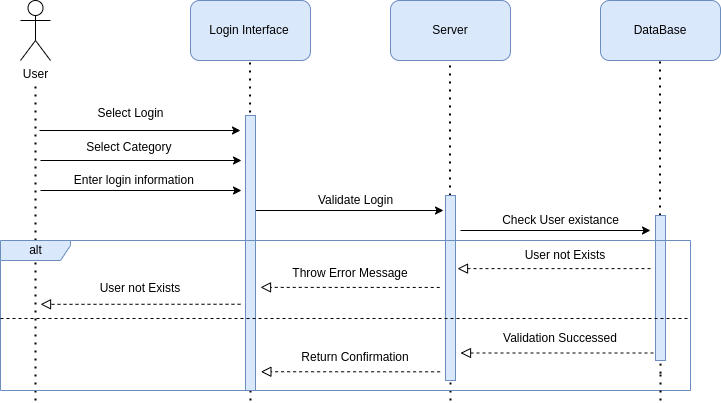

The diagram above was exported from draw.io. Its source (the exported page's mxGraphModel, read from the mxfile embedded in the PNG):
<mxGraphModel dx="1078" dy="765" grid="1" gridSize="10" guides="1" tooltips="1" connect="1" arrows="1" fold="1" page="1" pageScale="1" pageWidth="850" pageHeight="1100" background="#ffffff" math="0" shadow="0">
  <root>
    <mxCell id="0" />
    <mxCell id="1" parent="0" />
    <mxCell id="2" value="User" style="shape=umlActor;verticalLabelPosition=bottom;verticalAlign=top;html=1;outlineConnect=0;" parent="1" vertex="1">
      <mxGeometry x="80" y="120" width="30" height="60" as="geometry" />
    </mxCell>
    <mxCell id="3" value="" style="endArrow=none;dashed=1;html=1;dashPattern=1 3;strokeWidth=2;entryX=0.5;entryY=1.333;entryDx=0;entryDy=0;entryPerimeter=0;" parent="1" edge="1">
      <mxGeometry width="50" height="50" relative="1" as="geometry">
        <mxPoint x="95" y="520" as="sourcePoint" />
        <mxPoint x="95" y="202.98000000000002" as="targetPoint" />
        <Array as="points" />
      </mxGeometry>
    </mxCell>
    <mxCell id="4" value="" style="endArrow=classic;html=1;" parent="1" edge="1">
      <mxGeometry width="50" height="50" relative="1" as="geometry">
        <mxPoint x="99" y="250" as="sourcePoint" />
        <mxPoint x="300" y="250" as="targetPoint" />
        <Array as="points" />
      </mxGeometry>
    </mxCell>
    <mxCell id="7" value="" style="rounded=1;whiteSpace=wrap;html=1;fillColor=#dae8fc;strokeColor=#6c8ebf;" parent="1" vertex="1">
      <mxGeometry x="250" y="120" width="120" height="60" as="geometry" />
    </mxCell>
    <mxCell id="8" value="" style="rounded=1;whiteSpace=wrap;html=1;fillColor=#dae8fc;strokeColor=#6c8ebf;" parent="1" vertex="1">
      <mxGeometry x="450" y="120" width="120" height="60" as="geometry" />
    </mxCell>
    <mxCell id="9" value="DataBase" style="rounded=1;whiteSpace=wrap;html=1;fillColor=#dae8fc;strokeColor=#6c8ebf;" parent="1" vertex="1">
      <mxGeometry x="660" y="120" width="120" height="60" as="geometry" />
    </mxCell>
    <mxCell id="10" value="Login Interface" style="text;html=1;align=center;verticalAlign=middle;whiteSpace=wrap;rounded=0;" parent="1" vertex="1">
      <mxGeometry x="264" y="135" width="90" height="30" as="geometry" />
    </mxCell>
    <mxCell id="11" value="Server" style="text;html=1;strokeColor=none;fillColor=none;align=center;verticalAlign=middle;whiteSpace=wrap;rounded=0;" parent="1" vertex="1">
      <mxGeometry x="480" y="135" width="60" height="30" as="geometry" />
    </mxCell>
    <mxCell id="12" value="" style="endArrow=none;dashed=1;html=1;dashPattern=1 3;strokeWidth=2;" parent="1" edge="1">
      <mxGeometry width="50" height="50" relative="1" as="geometry">
        <mxPoint x="310" y="520" as="sourcePoint" />
        <mxPoint x="309.5" y="180" as="targetPoint" />
        <Array as="points" />
      </mxGeometry>
    </mxCell>
    <mxCell id="13" value="" style="endArrow=none;dashed=1;html=1;dashPattern=1 3;strokeWidth=2;startArrow=none;" parent="1" source="31" edge="1">
      <mxGeometry width="50" height="50" relative="1" as="geometry">
        <mxPoint x="510" y="690" as="sourcePoint" />
        <mxPoint x="509.5" y="180" as="targetPoint" />
        <Array as="points" />
      </mxGeometry>
    </mxCell>
    <mxCell id="14" value="" style="endArrow=none;dashed=1;html=1;dashPattern=1 3;strokeWidth=2;startArrow=none;" parent="1" source="34" edge="1">
      <mxGeometry width="50" height="50" relative="1" as="geometry">
        <mxPoint x="720" y="640" as="sourcePoint" />
        <mxPoint x="719.5" y="180" as="targetPoint" />
        <Array as="points" />
      </mxGeometry>
    </mxCell>
    <mxCell id="15" value="" style="endArrow=classic;html=1;" parent="1" edge="1">
      <mxGeometry width="50" height="50" relative="1" as="geometry">
        <mxPoint x="100" y="280" as="sourcePoint" />
        <mxPoint x="301" y="280" as="targetPoint" />
        <Array as="points" />
      </mxGeometry>
    </mxCell>
    <mxCell id="16" value="" style="endArrow=classic;html=1;" parent="1" edge="1">
      <mxGeometry width="50" height="50" relative="1" as="geometry">
        <mxPoint x="100" y="310" as="sourcePoint" />
        <mxPoint x="301" y="310" as="targetPoint" />
        <Array as="points" />
      </mxGeometry>
    </mxCell>
    <mxCell id="17" value="Select Login" style="text;html=1;align=center;verticalAlign=middle;resizable=0;points=[];autosize=1;strokeColor=none;fillColor=none;" parent="1" vertex="1">
      <mxGeometry x="145" y="218" width="90" height="30" as="geometry" />
    </mxCell>
    <mxCell id="19" value="Select Category&amp;nbsp;" style="text;html=1;align=center;verticalAlign=middle;resizable=0;points=[];autosize=1;strokeColor=none;fillColor=none;" parent="1" vertex="1">
      <mxGeometry x="135" y="252" width="110" height="30" as="geometry" />
    </mxCell>
    <mxCell id="20" value="Enter login information&amp;nbsp;" style="text;html=1;align=center;verticalAlign=middle;resizable=0;points=[];autosize=1;strokeColor=none;fillColor=none;" parent="1" vertex="1">
      <mxGeometry x="120" y="285" width="150" height="30" as="geometry" />
    </mxCell>
    <mxCell id="21" value="" style="endArrow=classic;html=1;" parent="1" edge="1">
      <mxGeometry width="50" height="50" relative="1" as="geometry">
        <mxPoint x="313" y="330" as="sourcePoint" />
        <mxPoint x="503" y="330" as="targetPoint" />
        <Array as="points" />
      </mxGeometry>
    </mxCell>
    <mxCell id="22" value="Validate Login" style="text;html=1;align=center;verticalAlign=middle;resizable=0;points=[];autosize=1;strokeColor=none;fillColor=none;" parent="1" vertex="1">
      <mxGeometry x="365" y="305" width="100" height="30" as="geometry" />
    </mxCell>
    <mxCell id="23" value="" style="endArrow=classic;html=1;" parent="1" edge="1">
      <mxGeometry width="50" height="50" relative="1" as="geometry">
        <mxPoint x="520" y="350" as="sourcePoint" />
        <mxPoint x="710" y="350" as="targetPoint" />
        <Array as="points" />
      </mxGeometry>
    </mxCell>
    <mxCell id="24" value="Check User existance" style="text;html=1;align=center;verticalAlign=middle;resizable=0;points=[];autosize=1;strokeColor=none;fillColor=none;" parent="1" vertex="1">
      <mxGeometry x="550" y="325" width="140" height="30" as="geometry" />
    </mxCell>
    <mxCell id="29" value="" style="html=1;points=[];perimeter=orthogonalPerimeter;fillColor=#dae8fc;strokeColor=#6c8ebf;" parent="1" vertex="1">
      <mxGeometry x="305" y="235" width="10" height="275" as="geometry" />
    </mxCell>
    <mxCell id="32" value="" style="endArrow=none;dashed=1;html=1;dashPattern=1 3;strokeWidth=2;" parent="1" target="31" edge="1">
      <mxGeometry width="50" height="50" relative="1" as="geometry">
        <mxPoint x="510" y="520" as="sourcePoint" />
        <mxPoint x="509.5" y="180" as="targetPoint" />
        <Array as="points" />
      </mxGeometry>
    </mxCell>
    <mxCell id="31" value="" style="html=1;points=[];perimeter=orthogonalPerimeter;fillColor=#dae8fc;strokeColor=#6c8ebf;" parent="1" vertex="1">
      <mxGeometry x="505" y="315" width="10" height="185" as="geometry" />
    </mxCell>
    <mxCell id="35" value="" style="endArrow=none;dashed=1;html=1;dashPattern=1 3;strokeWidth=2;startArrow=none;" parent="1" target="34" edge="1">
      <mxGeometry width="50" height="50" relative="1" as="geometry">
        <mxPoint x="720" y="493.1300000000001" as="sourcePoint" />
        <mxPoint x="719.5" y="180" as="targetPoint" />
        <Array as="points" />
      </mxGeometry>
    </mxCell>
    <mxCell id="34" value="" style="html=1;points=[];perimeter=orthogonalPerimeter;fillColor=#dae8fc;strokeColor=#6c8ebf;" parent="1" vertex="1">
      <mxGeometry x="715" y="335" width="10" height="145" as="geometry" />
    </mxCell>
    <mxCell id="36" value="alt" style="shape=umlFrame;tabWidth=110;tabHeight=30;tabPosition=left;html=1;boundedLbl=1;labelInHeader=1;width=70;height=20;fillColor=#dae8fc;strokeColor=#6c8ebf;" parent="1" vertex="1">
      <mxGeometry x="60" y="360" width="690" height="150" as="geometry" />
    </mxCell>
    <mxCell id="38" value="" style="line;strokeWidth=1;dashed=1;labelPosition=center;verticalLabelPosition=bottom;align=left;verticalAlign=top;spacingLeft=20;spacingTop=15;" parent="36" vertex="1">
      <mxGeometry y="75" width="690" height="5.999999999999999" as="geometry" />
    </mxCell>
    <mxCell id="39" value="" style="endArrow=block;startArrow=none;endFill=0;startFill=0;endSize=8;html=1;verticalAlign=bottom;dashed=1;labelBackgroundColor=none;" parent="36" edge="1">
      <mxGeometry width="160" relative="1" as="geometry">
        <mxPoint x="650" y="28.125" as="sourcePoint" />
        <mxPoint x="457" y="28.125" as="targetPoint" />
      </mxGeometry>
    </mxCell>
    <mxCell id="40" value="User not Exists" style="text;html=1;strokeColor=none;fillColor=none;align=center;verticalAlign=middle;whiteSpace=wrap;rounded=0;" parent="36" vertex="1">
      <mxGeometry x="520" y="0.9375" width="90" height="28.125" as="geometry" />
    </mxCell>
    <mxCell id="41" value="" style="endArrow=block;startArrow=none;endFill=0;startFill=0;endSize=8;html=1;verticalAlign=bottom;dashed=1;labelBackgroundColor=none;exitX=0.638;exitY=0.313;exitDx=0;exitDy=0;exitPerimeter=0;" parent="36" edge="1">
      <mxGeometry width="160" relative="1" as="geometry">
        <mxPoint x="439.22" y="46.94999999999993" as="sourcePoint" />
        <mxPoint x="260" y="46.875" as="targetPoint" />
      </mxGeometry>
    </mxCell>
    <mxCell id="42" value="Throw Error Message" style="text;html=1;strokeColor=none;fillColor=none;align=center;verticalAlign=middle;whiteSpace=wrap;rounded=0;" parent="36" vertex="1">
      <mxGeometry x="290" y="18.75" width="120" height="28.125" as="geometry" />
    </mxCell>
    <mxCell id="46" value="" style="endArrow=block;startArrow=none;endFill=0;startFill=0;endSize=8;html=1;verticalAlign=bottom;dashed=1;labelBackgroundColor=none;entryX=0.058;entryY=0.438;entryDx=0;entryDy=0;entryPerimeter=0;" parent="36" edge="1">
      <mxGeometry width="160" relative="1" as="geometry">
        <mxPoint x="240" y="63.75" as="sourcePoint" />
        <mxPoint x="40.01999999999998" y="63.82499999999993" as="targetPoint" />
      </mxGeometry>
    </mxCell>
    <mxCell id="47" value="User not Exists" style="text;html=1;strokeColor=none;fillColor=none;align=center;verticalAlign=middle;whiteSpace=wrap;rounded=0;" parent="36" vertex="1">
      <mxGeometry x="90" y="33.75" width="100" height="28.125" as="geometry" />
    </mxCell>
    <mxCell id="49" value="" style="endArrow=block;startArrow=none;endFill=0;startFill=0;endSize=8;html=1;verticalAlign=bottom;dashed=1;labelBackgroundColor=none;" parent="36" edge="1">
      <mxGeometry width="160" relative="1" as="geometry">
        <mxPoint x="653" y="112.5" as="sourcePoint" />
        <mxPoint x="459.9999999999998" y="112.5" as="targetPoint" />
      </mxGeometry>
    </mxCell>
    <mxCell id="50" value="Validation Successed" style="text;html=1;strokeColor=none;fillColor=none;align=center;verticalAlign=middle;whiteSpace=wrap;rounded=0;" parent="36" vertex="1">
      <mxGeometry x="500" y="83.8125" width="120" height="28.125" as="geometry" />
    </mxCell>
    <mxCell id="51" value="" style="endArrow=block;startArrow=none;endFill=0;startFill=0;endSize=8;html=1;verticalAlign=bottom;dashed=1;labelBackgroundColor=none;exitX=0.638;exitY=0.313;exitDx=0;exitDy=0;exitPerimeter=0;" parent="36" edge="1">
      <mxGeometry width="160" relative="1" as="geometry">
        <mxPoint x="439.61" y="131.32499999999993" as="sourcePoint" />
        <mxPoint x="260.39" y="131.25" as="targetPoint" />
      </mxGeometry>
    </mxCell>
    <mxCell id="52" value="Return Confirmation" style="text;html=1;strokeColor=none;fillColor=none;align=center;verticalAlign=middle;whiteSpace=wrap;rounded=0;" parent="36" vertex="1">
      <mxGeometry x="300" y="103.125" width="110" height="28.125" as="geometry" />
    </mxCell>
    <mxCell id="54" value="" style="endArrow=none;dashed=1;html=1;dashPattern=1 3;strokeWidth=2;" parent="1" edge="1">
      <mxGeometry width="50" height="50" relative="1" as="geometry">
        <mxPoint x="720" y="520" as="sourcePoint" />
        <mxPoint x="720" y="493.1300000000001" as="targetPoint" />
        <Array as="points" />
      </mxGeometry>
    </mxCell>
  </root>
</mxGraphModel>